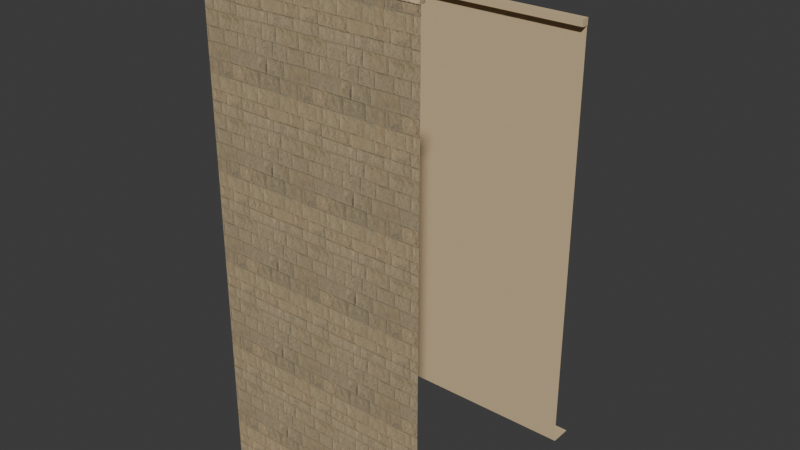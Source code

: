# Source: unit-link-west-mid.blend  (saved by Blender 5.2.44; exported with 4.5.12 LTS)
import bpy
from mathutils import Matrix  # noqa: F401  (used for matrix-valued properties, if any)

bpy.ops.wm.read_factory_settings(use_empty=True)
scene = bpy.context.scene
scene.name = 'Scene'

# ---- collections
col_collection = bpy.data.collections.new('Collection'); scene.collection.children.link(col_collection)

# ---- images (referenced by path relative to the original .blend; pixels are not part of the script)
import os
ASSET_DIR = os.environ.get("B2B_ASSET_DIR", "")  # directory of the original .blend (textures are referenced by path, not embedded)
HERE = os.path.dirname(os.path.abspath(__file__))  # packed textures are extracted next to this script under _unpacked/

def load_image(name, relpath, width, height, colorspace="sRGB"):
    """Load a texture the original file referenced (path relative to the .blend, or extracted next to this script)."""
    p = next((c for c in (os.path.join(HERE, relpath), os.path.join(ASSET_DIR, relpath)) if relpath and os.path.exists(c)), "")
    if p:
        img = bpy.data.images.load(p, check_existing=True)
        img.name = name
    else:  # same state as the original file: an image datablock whose file is absent (Cycles renders it pink)
        img = bpy.data.images.new(name, width, height)
        img.source = "FILE"
        img.filepath = "//" + (relpath or name)
    img.colorspace_settings.name = colorspace
    return img
img_bz06_dressed_sandstone_albedo_png = load_image('bz06_dressed_sandstone-albedo.png', '_unpacked/bz06_dressed_sandstone-albedo.422f7bbb.png', 1024, 1024, 'sRGB')
img_bz06_dressed_sandstone_arm_png = load_image('bz06_dressed_sandstone-arm.png', '_unpacked/bz06_dressed_sandstone-arm.e0b29ccb.png', 1024, 1024, 'Non-Color')
img_bz06_dressed_sandstone_normal_png = load_image('bz06_dressed_sandstone-normal.png', '_unpacked/bz06_dressed_sandstone-normal.14f1e4ae.png', 1024, 1024, 'Non-Color')
img_bz06_sand_plaster_albedo_png = load_image('bz06_sand_plaster-albedo.png', '_unpacked/bz06_sand_plaster-albedo.54c1fca4.png', 1024, 1024, 'sRGB')
img_bz06_sand_plaster_arm_png = load_image('bz06_sand_plaster-arm.png', '_unpacked/bz06_sand_plaster-arm.04b42e1a.png', 1024, 1024, 'Non-Color')
img_bz06_sand_plaster_normal_png = load_image('bz06_sand_plaster-normal.png', '_unpacked/bz06_sand_plaster-normal.109c7022.png', 1024, 1024, 'Non-Color')

# ---- materials (node trees are filled in below, after node groups)
mat_bz06_dressed_sandstone = bpy.data.materials.new('bz06_dressed_sandstone')
mat_bz06_sand_plaster = bpy.data.materials.new('bz06_sand_plaster')

# ---- node groups
ng_gltf_material_output = bpy.data.node_groups.new('glTF Material Output', 'ShaderNodeTree')
_s = ng_gltf_material_output.interface.new_socket(name='Occlusion', in_out='INPUT', socket_type='NodeSocketFloat')
_N = ng_gltf_material_output.nodes; _L = ng_gltf_material_output.links
n0 = _N.new('NodeGroupInput'); n0.name = 'Group Input'; n0.location = (0, 0)

# ---- material node trees
mat_bz06_dressed_sandstone.use_nodes = True; mat_bz06_dressed_sandstone.node_tree.nodes.clear()
_N = mat_bz06_dressed_sandstone.node_tree.nodes; _L = mat_bz06_dressed_sandstone.node_tree.links
n0 = _N.new('ShaderNodeBsdfPrincipled'); n0.name = 'Principled BSDF'; n0.location = (-200, 100)
n0.inputs[10].default_value = 0.005
n1 = _N.new('ShaderNodeOutputMaterial'); n1.name = 'Material Output'; n1.location = (200, 100)
n2 = _N.new('ShaderNodeTexImage'); n2.name = 'Image Texture'; n2.location = (-700, 300)
n2.image = img_bz06_dressed_sandstone_albedo_png
n3 = _N.new('ShaderNodeMix'); n3.name = 'Mix'; n3.location = (-350, 300)
n3.data_type = 'RGBA'
n3.blend_type = 'MULTIPLY'
n3.inputs[0].default_value = 1.0
n3.inputs[7].default_value = (1.0, 1.0, 1.0, 1.0)
n4 = _N.new('ShaderNodeTexImage'); n4.name = 'Image Texture.001'; n4.location = (-700, -50)
n4.image = img_bz06_dressed_sandstone_arm_png
n5 = _N.new('ShaderNodeSeparateColor'); n5.name = 'Separate Color'; n5.location = (-350, -50)
n6 = _N.new('ShaderNodeMath'); n6.name = 'Math'; n6.location = (0, 0)
n6.operation = 'MULTIPLY'
n6.inputs[1].default_value = 0.94
n7 = _N.new('ShaderNodeGroup'); n7.name = 'Group'; n7.location = (0, -250)
n7.node_tree = ng_gltf_material_output
n8 = _N.new('ShaderNodeTexImage'); n8.name = 'Image Texture.002'; n8.location = (-700, -400)
n8.image = img_bz06_dressed_sandstone_normal_png
n9 = _N.new('ShaderNodeNormalMap'); n9.name = 'Normal Map'; n9.location = (-350, -400)
n9.width = 160
n9.inputs[0].default_value = 0.45
_L.new(n0.outputs[0], n1.inputs[0])
_L.new(n2.outputs[0], n3.inputs[6])
_L.new(n3.outputs[2], n0.inputs[0])
_L.new(n4.outputs[0], n5.inputs[0])
_L.new(n5.outputs[1], n6.inputs[0])
_L.new(n6.outputs[0], n0.inputs[2])
_L.new(n5.outputs[0], n7.inputs[0])
_L.new(n8.outputs[0], n9.inputs[1])
_L.new(n9.outputs[0], n0.inputs[5])
n1.is_active_output = True
mat_bz06_sand_plaster.use_nodes = True; mat_bz06_sand_plaster.node_tree.nodes.clear()
_N = mat_bz06_sand_plaster.node_tree.nodes; _L = mat_bz06_sand_plaster.node_tree.links
n0 = _N.new('ShaderNodeBsdfPrincipled'); n0.name = 'Principled BSDF'; n0.location = (-200, 100)
n0.inputs[10].default_value = 0.005
n1 = _N.new('ShaderNodeOutputMaterial'); n1.name = 'Material Output'; n1.location = (200, 100)
n2 = _N.new('ShaderNodeTexImage'); n2.name = 'Image Texture'; n2.location = (-700, 300)
n2.image = img_bz06_sand_plaster_albedo_png
n3 = _N.new('ShaderNodeMix'); n3.name = 'Mix'; n3.location = (-350, 300)
n3.data_type = 'RGBA'
n3.blend_type = 'MULTIPLY'
n3.inputs[0].default_value = 1.0
n3.inputs[7].default_value = (1.0, 1.0, 1.0, 1.0)
n4 = _N.new('ShaderNodeTexImage'); n4.name = 'Image Texture.001'; n4.location = (-700, -50)
n4.image = img_bz06_sand_plaster_arm_png
n5 = _N.new('ShaderNodeSeparateColor'); n5.name = 'Separate Color'; n5.location = (-350, -50)
n6 = _N.new('ShaderNodeMath'); n6.name = 'Math'; n6.location = (0, 0)
n6.operation = 'MULTIPLY'
n6.inputs[1].default_value = 0.93
n7 = _N.new('ShaderNodeGroup'); n7.name = 'Group'; n7.location = (0, -250)
n7.node_tree = ng_gltf_material_output
n8 = _N.new('ShaderNodeTexImage'); n8.name = 'Image Texture.002'; n8.location = (-700, -400)
n8.image = img_bz06_sand_plaster_normal_png
n9 = _N.new('ShaderNodeNormalMap'); n9.name = 'Normal Map'; n9.location = (-350, -400)
n9.width = 160
n9.inputs[0].default_value = 0.25
_L.new(n0.outputs[0], n1.inputs[0])
_L.new(n2.outputs[0], n3.inputs[6])
_L.new(n3.outputs[2], n0.inputs[0])
_L.new(n4.outputs[0], n5.inputs[0])
_L.new(n5.outputs[1], n6.inputs[0])
_L.new(n6.outputs[0], n0.inputs[2])
_L.new(n5.outputs[0], n7.inputs[0])
_L.new(n8.outputs[0], n9.inputs[1])
_L.new(n9.outputs[0], n0.inputs[5])
n1.is_active_output = True

# ---- world
world_world = bpy.data.worlds.new('World'); scene.world = world_world
world_world.use_nodes = True; world_world.node_tree.nodes.clear()
_N = world_world.node_tree.nodes; _L = world_world.node_tree.links
n0 = _N.new('ShaderNodeOutputWorld'); n0.name = 'World Output'; n0.location = (200, 100)
n1 = _N.new('ShaderNodeBackground'); n1.name = 'Background'; n1.location = (-200, 100)
n1.inputs[0].default_value = (0.05088, 0.05088, 0.05088, 1.0)
_L.new(n1.outputs[0], n0.inputs[0])
n0.is_active_output = True
world_world.color = (0.05088, 0.05088, 0.05088)
world_world.sun_shadow_jitter_overblur = 0.0

# ---- meshes
me_lwm_n_field = bpy.data.meshes.new('lwm-n-field')
me_lwm_n_field.from_pydata([(0.0, -5.0, 0.0), (5.0, -5.0, 0.0), (5.0, -5.0, 0.12), (0.0, -5.0, 0.12)], [], [(3, 2, 1, 0)])
_uv = me_lwm_n_field.uv_layers.new(name='UVMap')
_uv.uv.foreach_set('vector', [0.0, 0.06, 2.5, 0.06, 2.5, 0.0, 0.0, 0.0])
_ca = me_lwm_n_field.color_attributes.new('COLOR_0', 'FLOAT_COLOR', 'POINT')
_ca.data.foreach_set('color', [0.7258, 0.6112, 0.4393, 1.0, 0.7258, 0.6112, 0.4393, 1.0, 0.7258, 0.6112, 0.4393, 1.0, 0.7258, 0.6112, 0.4393, 1.0])
me_lwm_n_field.materials.append(mat_bz06_dressed_sandstone)
me_lwm_n_field.update()
me_lwm_n_field_001 = bpy.data.meshes.new('lwm-n-field.001')
me_lwm_n_field_001.from_pydata([(0.0, -5.0, 0.12), (5.0, -5.0, 0.12), (5.0, -5.0, 0.18), (0.0, -5.0, 0.18)], [], [(3, 2, 1, 0)])
_uv = me_lwm_n_field_001.uv_layers.new(name='UVMap')
_uv.uv.foreach_set('vector', [0.0, 0.09, 2.5, 0.09, 2.5, 0.06, 0.0, 0.06])
_ca = me_lwm_n_field_001.color_attributes.new('COLOR_0', 'FLOAT_COLOR', 'POINT')
_ca.data.foreach_set('color', [0.7258, 0.6112, 0.4393, 1.0, 0.7258, 0.6112, 0.4393, 1.0, 0.76, 0.64, 0.46, 1.0, 0.76, 0.64, 0.46, 1.0])
me_lwm_n_field_001.materials.append(mat_bz06_dressed_sandstone)
me_lwm_n_field_001.update()
me_lwm_n_field_002 = bpy.data.meshes.new('lwm-n-field.002')
me_lwm_n_field_002.from_pydata([(0.0, -5.0, 0.18), (5.0, -5.0, 0.18), (5.0, -5.0, 11.4), (0.0, -5.0, 11.4)], [], [(3, 2, 1, 0)])
_uv = me_lwm_n_field_002.uv_layers.new(name='UVMap')
_uv.uv.foreach_set('vector', [0.0, 5.7, 2.5, 5.7, 2.5, 0.09, 0.0, 0.09])
_ca = me_lwm_n_field_002.color_attributes.new('COLOR_0', 'FLOAT_COLOR', 'POINT')
_ca.data.foreach_set('color', [0.76, 0.64, 0.46, 1.0, 0.76, 0.64, 0.46, 1.0, 0.76, 0.64, 0.46, 1.0, 0.76, 0.64, 0.46, 1.0])
me_lwm_n_field_002.materials.append(mat_bz06_dressed_sandstone)
me_lwm_n_field_002.update()
me_lwm_n_base_closure = bpy.data.meshes.new('lwm-n-base-closure')
me_lwm_n_base_closure.from_pydata([(0.0, -5.02, -0.02), (5.0, -5.02, -0.02), (5.0, -5.5, -0.02), (0.0, -5.5, -0.02), (0.0, -5.02, 0.0), (5.0, -5.02, 0.0), (5.0, -5.5, 0.0), (0.0, -5.5, 0.0)], [], [(1, 2, 3, 0), (7, 6, 5, 4), (4, 5, 1, 0), (5, 6, 2, 1), (6, 7, 3, 2), (7, 4, 0, 3)])
_uv = me_lwm_n_base_closure.uv_layers.new(name='UVMap')
_uv.uv.foreach_set('vector', [2.5, -2.51, 2.5, -2.75, 0.0, -2.75, 0.0, -2.51, 0.0, -2.75, 2.5, -2.75, 2.5, -2.51, 0.0, -2.51, 0.0, 0.0, 2.5, 0.0, 2.5, -0.01, 0.0, -0.01, -2.51, 0.0, -2.75, 0.0, -2.75, -0.01, -2.51, -0.01, 2.5, 0.0, 0.0, 0.0, 0.0, -0.01, 2.5, -0.01, -2.75, 0.0, -2.51, 0.0, -2.51, -0.01, -2.75, -0.01])
_ca = me_lwm_n_base_closure.color_attributes.new('COLOR_0', 'FLOAT_COLOR', 'POINT')
_ca.data.foreach_set('color', [0.76, 0.64, 0.46, 1.0, 0.76, 0.64, 0.46, 1.0, 0.76, 0.64, 0.46, 1.0, 0.76, 0.64, 0.46, 1.0, 0.76, 0.64, 0.46, 1.0, 0.76, 0.64, 0.46, 1.0, 0.76, 0.64, 0.46, 1.0, 0.76, 0.64, 0.46, 1.0])
me_lwm_n_base_closure.materials.append(mat_bz06_dressed_sandstone)
me_lwm_n_base_closure.update()
me_lwm_n_cornice_0 = bpy.data.meshes.new('lwm-n-cornice-0')
me_lwm_n_cornice_0.from_pydata([(0.0, -4.9, 11.25), (5.0, -4.9, 11.25), (5.0, -5.02, 11.25), (0.0, -5.02, 11.25), (0.0, -4.9, 11.32), (5.0, -4.9, 11.32), (5.0, -5.02, 11.32), (0.0, -5.02, 11.32)], [], [(1, 2, 3, 0), (7, 6, 5, 4), (4, 5, 1, 0), (5, 6, 2, 1), (6, 7, 3, 2), (7, 4, 0, 3)])
_uv = me_lwm_n_cornice_0.uv_layers.new(name='UVMap')
_uv.uv.foreach_set('vector', [2.5, -2.45, 2.5, -2.51, 0.0, -2.51, 0.0, -2.45, 0.0, -2.51, 2.5, -2.51, 2.5, -2.45, 0.0, -2.45, 0.0, 5.66, 2.5, 5.66, 2.5, 5.624, 0.0, 5.624, -2.45, 5.66, -2.51, 5.66, -2.51, 5.624, -2.45, 5.624, 2.5, 5.66, 0.0, 5.66, 0.0, 5.624, 2.5, 5.624, -2.51, 5.66, -2.45, 5.66, -2.45, 5.624, -2.51, 5.624])
_ca = me_lwm_n_cornice_0.color_attributes.new('COLOR_0', 'FLOAT_COLOR', 'POINT')
_ca.data.foreach_set('color', [0.76, 0.64, 0.46, 1.0, 0.76, 0.64, 0.46, 1.0, 0.76, 0.64, 0.46, 1.0, 0.76, 0.64, 0.46, 1.0, 0.76, 0.64, 0.46, 1.0, 0.76, 0.64, 0.46, 1.0, 0.76, 0.64, 0.46, 1.0, 0.76, 0.64, 0.46, 1.0])
me_lwm_n_cornice_0.materials.append(mat_bz06_dressed_sandstone)
me_lwm_n_cornice_0.update()
me_lwm_n_cornice_bearing = bpy.data.meshes.new('lwm-n-cornice-bearing')
me_lwm_n_cornice_bearing.from_pydata([(0.0, -4.925, 11.24), (5.0, -4.925, 11.24), (5.0, -5.02, 11.24), (0.0, -5.02, 11.24), (0.0, -4.925, 11.25), (5.0, -4.925, 11.25), (5.0, -5.02, 11.25), (0.0, -5.02, 11.25)], [], [(1, 2, 3, 0), (7, 6, 5, 4), (4, 5, 1, 0), (5, 6, 2, 1), (6, 7, 3, 2), (7, 4, 0, 3)])
_uv = me_lwm_n_cornice_bearing.uv_layers.new(name='UVMap')
_uv.uv.foreach_set('vector', [2.5, -2.463, 2.5, -2.51, 0.0, -2.51, 0.0, -2.463, 0.0, -2.51, 2.5, -2.51, 2.5, -2.463, 0.0, -2.463, 0.0, 5.624, 2.5, 5.624, 2.5, 5.62, 0.0, 5.62, -2.463, 5.624, -2.51, 5.624, -2.51, 5.62, -2.463, 5.62, 2.5, 5.624, 0.0, 5.624, 0.0, 5.62, 2.5, 5.62, -2.51, 5.624, -2.463, 5.624, -2.463, 5.62, -2.51, 5.62])
_ca = me_lwm_n_cornice_bearing.color_attributes.new('COLOR_0', 'FLOAT_COLOR', 'POINT')
_ca.data.foreach_set('color', [0.76, 0.64, 0.46, 1.0, 0.76, 0.64, 0.46, 1.0, 0.76, 0.64, 0.46, 1.0, 0.76, 0.64, 0.46, 1.0, 0.76, 0.64, 0.46, 1.0, 0.76, 0.64, 0.46, 1.0, 0.76, 0.64, 0.46, 1.0, 0.76, 0.64, 0.46, 1.0])
me_lwm_n_cornice_bearing.materials.append(mat_bz06_dressed_sandstone)
me_lwm_n_cornice_bearing.update()
me_lwm_n_cornice_1 = bpy.data.meshes.new('lwm-n-cornice-1')
me_lwm_n_cornice_1.from_pydata([(0.0, -4.84, 11.33), (5.0, -4.84, 11.33), (5.0, -5.02, 11.33), (0.0, -5.02, 11.33), (0.0, -4.84, 11.4), (5.0, -4.84, 11.4), (5.0, -5.02, 11.4), (0.0, -5.02, 11.4)], [], [(1, 2, 3, 0), (7, 6, 5, 4), (4, 5, 1, 0), (5, 6, 2, 1), (6, 7, 3, 2), (7, 4, 0, 3)])
_uv = me_lwm_n_cornice_1.uv_layers.new(name='UVMap')
_uv.uv.foreach_set('vector', [2.5, -2.42, 2.5, -2.51, 0.0, -2.51, 0.0, -2.42, 0.0, -2.51, 2.5, -2.51, 2.5, -2.42, 0.0, -2.42, 0.0, 5.7, 2.5, 5.7, 2.5, 5.664, 0.0, 5.664, -2.42, 5.7, -2.51, 5.7, -2.51, 5.664, -2.42, 5.664, 2.5, 5.7, 0.0, 5.7, 0.0, 5.664, 2.5, 5.664, -2.51, 5.7, -2.42, 5.7, -2.42, 5.664, -2.51, 5.664])
_ca = me_lwm_n_cornice_1.color_attributes.new('COLOR_0', 'FLOAT_COLOR', 'POINT')
_ca.data.foreach_set('color', [0.76, 0.64, 0.46, 1.0, 0.76, 0.64, 0.46, 1.0, 0.76, 0.64, 0.46, 1.0, 0.76, 0.64, 0.46, 1.0, 0.76, 0.64, 0.46, 1.0, 0.76, 0.64, 0.46, 1.0, 0.76, 0.64, 0.46, 1.0, 0.76, 0.64, 0.46, 1.0])
me_lwm_n_cornice_1.materials.append(mat_bz06_dressed_sandstone)
me_lwm_n_cornice_1.update()
me_lwm_n_cornice_bearing_001 = bpy.data.meshes.new('lwm-n-cornice-bearing.001')
me_lwm_n_cornice_bearing_001.from_pydata([(0.0, -4.865, 11.32), (5.0, -4.865, 11.32), (5.0, -5.02, 11.32), (0.0, -5.02, 11.32), (0.0, -4.865, 11.33), (5.0, -4.865, 11.33), (5.0, -5.02, 11.33), (0.0, -5.02, 11.33)], [], [(1, 2, 3, 0), (7, 6, 5, 4), (4, 5, 1, 0), (5, 6, 2, 1), (6, 7, 3, 2), (7, 4, 0, 3)])
_uv = me_lwm_n_cornice_bearing_001.uv_layers.new(name='UVMap')
_uv.uv.foreach_set('vector', [2.5, -2.432, 2.5, -2.51, 0.0, -2.51, 0.0, -2.432, 0.0, -2.51, 2.5, -2.51, 2.5, -2.432, 0.0, -2.432, 0.0, 5.664, 2.5, 5.664, 2.5, 5.66, 0.0, 5.66, -2.432, 5.664, -2.51, 5.664, -2.51, 5.66, -2.432, 5.66, 2.5, 5.664, 0.0, 5.664, 0.0, 5.66, 2.5, 5.66, -2.51, 5.664, -2.432, 5.664, -2.432, 5.66, -2.51, 5.66])
_ca = me_lwm_n_cornice_bearing_001.color_attributes.new('COLOR_0', 'FLOAT_COLOR', 'POINT')
_ca.data.foreach_set('color', [0.76, 0.64, 0.46, 1.0, 0.76, 0.64, 0.46, 1.0, 0.76, 0.64, 0.46, 1.0, 0.76, 0.64, 0.46, 1.0, 0.76, 0.64, 0.46, 1.0, 0.76, 0.64, 0.46, 1.0, 0.76, 0.64, 0.46, 1.0, 0.76, 0.64, 0.46, 1.0])
me_lwm_n_cornice_bearing_001.materials.append(mat_bz06_dressed_sandstone)
me_lwm_n_cornice_bearing_001.update()
me_lwm_s_field = bpy.data.meshes.new('lwm-s-field')
me_lwm_s_field.from_pydata([(0.0, 0.0, 0.0), (5.0, 0.0, 0.0), (5.0, 0.0, 0.12), (0.0, 0.0, 0.12)], [], [(1, 2, 3, 0)])
_uv = me_lwm_s_field.uv_layers.new(name='UVMap')
_uv.uv.foreach_set('vector', [2.5, 0.0, 2.5, 0.06, 0.0, 0.06, 0.0, 0.0])
_ca = me_lwm_s_field.color_attributes.new('COLOR_0', 'FLOAT_COLOR', 'POINT')
_ca.data.foreach_set('color', [0.7067, 0.5634, 0.4011, 1.0, 0.7067, 0.5634, 0.4011, 1.0, 0.7067, 0.5634, 0.4011, 1.0, 0.7067, 0.5634, 0.4011, 1.0])
me_lwm_s_field.materials.append(mat_bz06_sand_plaster)
me_lwm_s_field.update()
me_lwm_s_field_001 = bpy.data.meshes.new('lwm-s-field.001')
me_lwm_s_field_001.from_pydata([(0.0, 0.0, 0.12), (5.0, 0.0, 0.12), (5.0, 0.0, 0.18), (0.0, 0.0, 0.18)], [], [(1, 2, 3, 0)])
_uv = me_lwm_s_field_001.uv_layers.new(name='UVMap')
_uv.uv.foreach_set('vector', [2.5, 0.06, 2.5, 0.09, 0.0, 0.09, 0.0, 0.06])
_ca = me_lwm_s_field_001.color_attributes.new('COLOR_0', 'FLOAT_COLOR', 'POINT')
_ca.data.foreach_set('color', [0.7067, 0.5634, 0.4011, 1.0, 0.7067, 0.5634, 0.4011, 1.0, 0.74, 0.59, 0.42, 1.0, 0.74, 0.59, 0.42, 1.0])
me_lwm_s_field_001.materials.append(mat_bz06_sand_plaster)
me_lwm_s_field_001.update()
me_lwm_s_field_002 = bpy.data.meshes.new('lwm-s-field.002')
me_lwm_s_field_002.from_pydata([(0.0, 0.0, 0.18), (5.0, 0.0, 0.18), (5.0, 0.0, 9.9), (0.0, 0.0, 9.9)], [], [(1, 2, 3, 0)])
_uv = me_lwm_s_field_002.uv_layers.new(name='UVMap')
_uv.uv.foreach_set('vector', [2.5, 0.09, 2.5, 4.95, 0.0, 4.95, 0.0, 0.09])
_ca = me_lwm_s_field_002.color_attributes.new('COLOR_0', 'FLOAT_COLOR', 'POINT')
_ca.data.foreach_set('color', [0.74, 0.59, 0.42, 1.0, 0.74, 0.59, 0.42, 1.0, 0.74, 0.59, 0.42, 1.0, 0.74, 0.59, 0.42, 1.0])
me_lwm_s_field_002.materials.append(mat_bz06_sand_plaster)
me_lwm_s_field_002.update()
me_lwm_s_base_closure = bpy.data.meshes.new('lwm-s-base-closure')
me_lwm_s_base_closure.from_pydata([(0.0, 0.5, -0.02), (5.0, 0.5, -0.02), (5.0, 0.02, -0.02), (0.0, 0.02, -0.02), (0.0, 0.5, 0.0), (5.0, 0.5, 0.0), (5.0, 0.02, 0.0), (0.0, 0.02, 0.0)], [], [(1, 2, 3, 0), (7, 6, 5, 4), (4, 5, 1, 0), (5, 6, 2, 1), (6, 7, 3, 2), (7, 4, 0, 3)])
_uv = me_lwm_s_base_closure.uv_layers.new(name='UVMap')
_uv.uv.foreach_set('vector', [2.5, 0.25, 2.5, 0.01, 0.0, 0.01, 0.0, 0.25, 0.0, 0.01, 2.5, 0.01, 2.5, 0.25, 0.0, 0.25, 0.0, 0.0, 2.5, 0.0, 2.5, -0.01, 0.0, -0.01, 0.25, 0.0, 0.01, 0.0, 0.01, -0.01, 0.25, -0.01, 2.5, 0.0, 0.0, 0.0, 0.0, -0.01, 2.5, -0.01, 0.01, 0.0, 0.25, 0.0, 0.25, -0.01, 0.01, -0.01])
_ca = me_lwm_s_base_closure.color_attributes.new('COLOR_0', 'FLOAT_COLOR', 'POINT')
_ca.data.foreach_set('color', [0.74, 0.59, 0.42, 1.0, 0.74, 0.59, 0.42, 1.0, 0.74, 0.59, 0.42, 1.0, 0.74, 0.59, 0.42, 1.0, 0.74, 0.59, 0.42, 1.0, 0.74, 0.59, 0.42, 1.0, 0.74, 0.59, 0.42, 1.0, 0.74, 0.59, 0.42, 1.0])
me_lwm_s_base_closure.materials.append(mat_bz06_sand_plaster)
me_lwm_s_base_closure.update()
me_lwm_s_cornice_0 = bpy.data.meshes.new('lwm-s-cornice-0')
me_lwm_s_cornice_0.from_pydata([(0.0, 0.02, 9.748), (5.0, 0.02, 9.748), (5.0, -0.16, 9.748), (0.0, -0.16, 9.748), (0.0, 0.02, 9.9), (5.0, 0.02, 9.9), (5.0, -0.16, 9.9), (0.0, -0.16, 9.9)], [], [(1, 2, 3, 0), (7, 6, 5, 4), (4, 5, 1, 0), (5, 6, 2, 1), (6, 7, 3, 2), (7, 4, 0, 3)])
_uv = me_lwm_s_cornice_0.uv_layers.new(name='UVMap')
_uv.uv.foreach_set('vector', [2.5, 0.01, 2.5, -0.08, 0.0, -0.08, 0.0, 0.01, 0.0, -0.08, 2.5, -0.08, 2.5, 0.01, 0.0, 0.01, 0.0, 4.95, 2.5, 4.95, 2.5, 4.874, 0.0, 4.874, 0.01, 4.95, -0.08, 4.95, -0.08, 4.874, 0.01, 4.874, 2.5, 4.95, 0.0, 4.95, 0.0, 4.874, 2.5, 4.874, -0.08, 4.95, 0.01, 4.95, 0.01, 4.874, -0.08, 4.874])
_ca = me_lwm_s_cornice_0.color_attributes.new('COLOR_0', 'FLOAT_COLOR', 'POINT')
_ca.data.foreach_set('color', [0.74, 0.59, 0.42, 1.0, 0.74, 0.59, 0.42, 1.0, 0.74, 0.59, 0.42, 1.0, 0.74, 0.59, 0.42, 1.0, 0.74, 0.59, 0.42, 1.0, 0.74, 0.59, 0.42, 1.0, 0.74, 0.59, 0.42, 1.0, 0.74, 0.59, 0.42, 1.0])
me_lwm_s_cornice_0.materials.append(mat_bz06_sand_plaster)
me_lwm_s_cornice_0.update()
me_lwm_s_cornice_bearing = bpy.data.meshes.new('lwm-s-cornice-bearing')
me_lwm_s_cornice_bearing.from_pydata([(0.0, 0.02, 9.74), (5.0, 0.02, 9.74), (5.0, -0.135, 9.74), (0.0, -0.135, 9.74), (0.0, 0.02, 9.748), (5.0, 0.02, 9.748), (5.0, -0.135, 9.748), (0.0, -0.135, 9.748)], [], [(1, 2, 3, 0), (7, 6, 5, 4), (4, 5, 1, 0), (5, 6, 2, 1), (6, 7, 3, 2), (7, 4, 0, 3)])
_uv = me_lwm_s_cornice_bearing.uv_layers.new(name='UVMap')
_uv.uv.foreach_set('vector', [2.5, 0.01, 2.5, -0.0675, 0.0, -0.0675, 0.0, 0.01, 0.0, -0.0675, 2.5, -0.0675, 2.5, 0.01, 0.0, 0.01, 0.0, 4.874, 2.5, 4.874, 2.5, 4.87, 0.0, 4.87, 0.01, 4.874, -0.0675, 4.874, -0.0675, 4.87, 0.01, 4.87, 2.5, 4.874, 0.0, 4.874, 0.0, 4.87, 2.5, 4.87, -0.0675, 4.874, 0.01, 4.874, 0.01, 4.87, -0.0675, 4.87])
_ca = me_lwm_s_cornice_bearing.color_attributes.new('COLOR_0', 'FLOAT_COLOR', 'POINT')
_ca.data.foreach_set('color', [0.74, 0.59, 0.42, 1.0, 0.74, 0.59, 0.42, 1.0, 0.74, 0.59, 0.42, 1.0, 0.74, 0.59, 0.42, 1.0, 0.74, 0.59, 0.42, 1.0, 0.74, 0.59, 0.42, 1.0, 0.74, 0.59, 0.42, 1.0, 0.74, 0.59, 0.42, 1.0])
me_lwm_s_cornice_bearing.materials.append(mat_bz06_sand_plaster)
me_lwm_s_cornice_bearing.update()

# ---- objects
ob_lwm_n_field = bpy.data.objects.new('lwm-n-field', me_lwm_n_field)
ob_lwm_n_field_001 = bpy.data.objects.new('lwm-n-field.001', me_lwm_n_field_001)
ob_lwm_n_field_002 = bpy.data.objects.new('lwm-n-field.002', me_lwm_n_field_002)
ob_lwm_n_base_closure = bpy.data.objects.new('lwm-n-base-closure', me_lwm_n_base_closure)
ob_lwm_n_cornice_0 = bpy.data.objects.new('lwm-n-cornice-0', me_lwm_n_cornice_0)
ob_lwm_n_cornice_bearing = bpy.data.objects.new('lwm-n-cornice-bearing', me_lwm_n_cornice_bearing)
ob_lwm_n_cornice_1 = bpy.data.objects.new('lwm-n-cornice-1', me_lwm_n_cornice_1)
ob_lwm_n_cornice_bearing_001 = bpy.data.objects.new('lwm-n-cornice-bearing.001', me_lwm_n_cornice_bearing_001)
ob_lwm_s_field = bpy.data.objects.new('lwm-s-field', me_lwm_s_field)
ob_lwm_s_field_001 = bpy.data.objects.new('lwm-s-field.001', me_lwm_s_field_001)
ob_lwm_s_field_002 = bpy.data.objects.new('lwm-s-field.002', me_lwm_s_field_002)
ob_lwm_s_base_closure = bpy.data.objects.new('lwm-s-base-closure', me_lwm_s_base_closure)
ob_lwm_s_cornice_0 = bpy.data.objects.new('lwm-s-cornice-0', me_lwm_s_cornice_0)
ob_lwm_s_cornice_bearing = bpy.data.objects.new('lwm-s-cornice-bearing', me_lwm_s_cornice_bearing)

# ---- transforms, parenting, visibility, modifiers, constraints
ob_lwm_n_field.location = (0.0, 0.0, 0.0)
ob_lwm_n_field_001.location = (0.0, 0.0, 0.0)
ob_lwm_n_field_002.location = (0.0, 0.0, 0.0)
ob_lwm_n_base_closure.location = (0.0, 0.0, 0.0)
ob_lwm_n_cornice_0.location = (0.0, 0.0, 0.0)
ob_lwm_n_cornice_bearing.location = (0.0, 0.0, 0.0)
ob_lwm_n_cornice_1.location = (0.0, 0.0, 0.0)
ob_lwm_n_cornice_bearing_001.location = (0.0, 0.0, 0.0)
ob_lwm_s_field.location = (0.0, 0.0, 0.0)
ob_lwm_s_field_001.location = (0.0, 0.0, 0.0)
ob_lwm_s_field_002.location = (0.0, 0.0, 0.0)
ob_lwm_s_base_closure.location = (0.0, 0.0, 0.0)
ob_lwm_s_cornice_0.location = (0.0, 0.0, 0.0)
ob_lwm_s_cornice_bearing.location = (0.0, 0.0, 0.0)

# ---- collection membership
col_collection.objects.link(ob_lwm_n_field)
col_collection.objects.link(ob_lwm_n_field_001)
col_collection.objects.link(ob_lwm_n_field_002)
col_collection.objects.link(ob_lwm_n_base_closure)
col_collection.objects.link(ob_lwm_n_cornice_0)
col_collection.objects.link(ob_lwm_n_cornice_bearing)
col_collection.objects.link(ob_lwm_n_cornice_1)
col_collection.objects.link(ob_lwm_n_cornice_bearing_001)
col_collection.objects.link(ob_lwm_s_field)
col_collection.objects.link(ob_lwm_s_field_001)
col_collection.objects.link(ob_lwm_s_field_002)
col_collection.objects.link(ob_lwm_s_base_closure)
col_collection.objects.link(ob_lwm_s_cornice_0)
col_collection.objects.link(ob_lwm_s_cornice_bearing)

# ---- scene / render settings (as saved in the file)
scene.frame_start = 1; scene.frame_end = 250; scene.frame_set(1)
scene.render.engine = 'BLENDER_EEVEE_NEXT'
scene.render.bake_bias = 0.0
scene.render.bake_samples = 0
scene.render.compositor_device = 'GPU'
scene.eevee.use_volume_custom_range = False
scene.eevee.fast_gi_thickness_near = 0.1
scene.eevee.fast_gi_thickness_far = 0.0
scene.eevee.ray_tracing_options.screen_trace_thickness = 0.1
bpy.context.view_layer.update()

# ---- added for rendering (the .blend has no active camera and no usable light): camera, sun
cam_auto = bpy.data.cameras.new('AutoCamera')
cam_auto.lens = 50.0
cam_auto.sensor_width = 36.0
cam_auto.clip_end = 1000.0
ob_auto_camera = bpy.data.objects.new('AutoCamera', cam_auto)
scene.collection.objects.link(ob_auto_camera)
ob_auto_camera.location = (15.3008, -17.8609, 15.9306)
ob_auto_camera.rotation_euler = (1.09748, -7.21219e-08, 0.694738)
scene.camera = ob_auto_camera
light_auto_sun = bpy.data.lights.new('AutoSun', 'SUN')
light_auto_sun.energy = 3.0
light_auto_sun.angle = 0.0523599
ob_auto_sun = bpy.data.objects.new('AutoSun', light_auto_sun)
scene.collection.objects.link(ob_auto_sun)
ob_auto_sun.rotation_euler = (0.872665, 0.174533, 0.523599)
bpy.context.view_layer.update()
